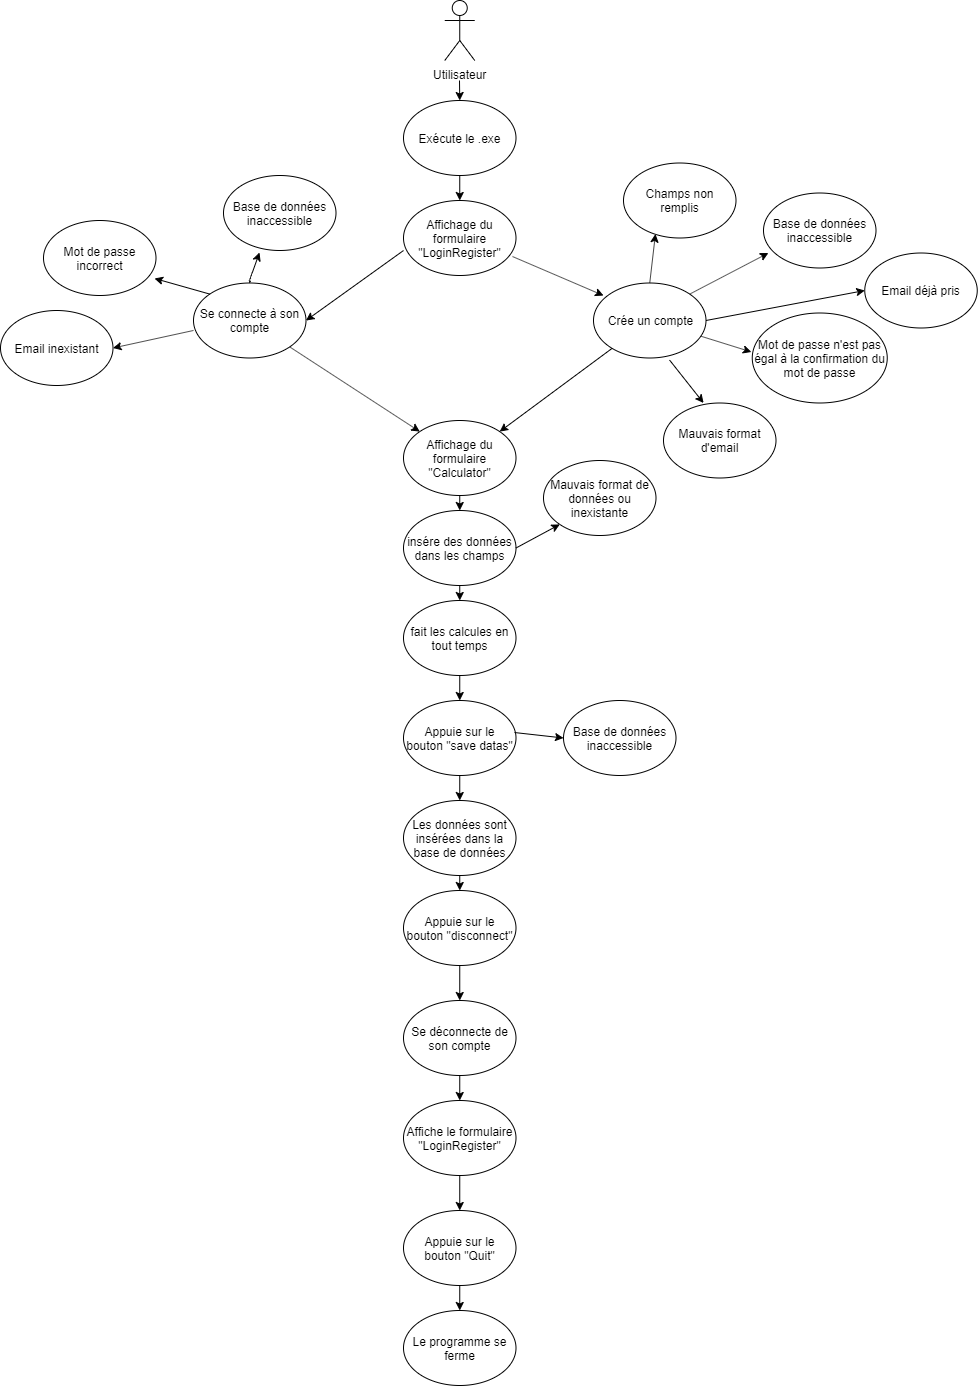

The diagram above was exported from draw.io. Its source (the exported page's mxGraphModel, read from the mxfile embedded in the PNG):
<mxGraphModel dx="2249" dy="822" grid="1" gridSize="10" guides="1" tooltips="1" connect="1" arrows="1" fold="1" page="1" pageScale="1" pageWidth="827" pageHeight="1169" math="0" shadow="0">
  <root>
    <mxCell id="0" />
    <mxCell id="1" parent="0" />
    <mxCell id="68cpkRsXHSjRpoRjtQXD-1" value="Utilisateur" style="shape=umlActor;verticalLabelPosition=bottom;labelBackgroundColor=#ffffff;verticalAlign=top;html=1;outlineConnect=0;" vertex="1" parent="1">
      <mxGeometry x="331.25" y="10" width="30" height="60" as="geometry" />
    </mxCell>
    <mxCell id="68cpkRsXHSjRpoRjtQXD-5" value="Affichage du formulaire &quot;LoginRegister&quot;" style="ellipse;whiteSpace=wrap;html=1;" vertex="1" parent="1">
      <mxGeometry x="290" y="210" width="112.5" height="75" as="geometry" />
    </mxCell>
    <mxCell id="68cpkRsXHSjRpoRjtQXD-7" value="Exécute le .exe" style="ellipse;whiteSpace=wrap;html=1;" vertex="1" parent="1">
      <mxGeometry x="290" y="110" width="112.5" height="75" as="geometry" />
    </mxCell>
    <mxCell id="68cpkRsXHSjRpoRjtQXD-9" value="Crée un compte" style="ellipse;whiteSpace=wrap;html=1;" vertex="1" parent="1">
      <mxGeometry x="480" y="292.5" width="112.5" height="75" as="geometry" />
    </mxCell>
    <mxCell id="68cpkRsXHSjRpoRjtQXD-10" value="Email déjà pris&lt;span style=&quot;color: rgba(0 , 0 , 0 , 0) ; font-family: monospace ; font-size: 0px ; white-space: nowrap&quot;&gt;%3CmxGraphModel%3E%3Croot%3E%3CmxCell%20id%3D%220%22%2F%3E%3CmxCell%20id%3D%221%22%20parent%3D%220%22%2F%3E%3CmxCell%20id%3D%222%22%20value%3D%22cr%C3%A9e%20un%20compte%22%20style%3D%22ellipse%3BwhiteSpace%3Dwrap%3Bhtml%3D1%3B%22%20vertex%3D%221%22%20parent%3D%221%22%3E%3CmxGeometry%20x%3D%22550%22%20y%3D%22202.5%22%20width%3D%22112.5%22%20height%3D%2275%22%20as%3D%22geometry%22%2F%3E%3C%2FmxCell%3E%3C%2Froot%3E%3C%2FmxGraphModel%3E&lt;/span&gt;" style="ellipse;whiteSpace=wrap;html=1;" vertex="1" parent="1">
      <mxGeometry x="751.25" y="262.5" width="112.5" height="75" as="geometry" />
    </mxCell>
    <mxCell id="68cpkRsXHSjRpoRjtQXD-11" value="Mot de passe n'est pas égal à la confirmation du mot de passe" style="ellipse;whiteSpace=wrap;html=1;" vertex="1" parent="1">
      <mxGeometry x="638.75" y="322.5" width="135" height="90" as="geometry" />
    </mxCell>
    <mxCell id="68cpkRsXHSjRpoRjtQXD-12" value="Se connecte à son compte" style="ellipse;whiteSpace=wrap;html=1;" vertex="1" parent="1">
      <mxGeometry x="80" y="292.5" width="112.5" height="75" as="geometry" />
    </mxCell>
    <mxCell id="68cpkRsXHSjRpoRjtQXD-13" value="Email inexistant" style="ellipse;whiteSpace=wrap;html=1;" vertex="1" parent="1">
      <mxGeometry x="-113" y="320" width="112.5" height="75" as="geometry" />
    </mxCell>
    <mxCell id="68cpkRsXHSjRpoRjtQXD-14" value="Mot de passe incorrect" style="ellipse;whiteSpace=wrap;html=1;" vertex="1" parent="1">
      <mxGeometry x="-70" y="230" width="112.5" height="75" as="geometry" />
    </mxCell>
    <mxCell id="68cpkRsXHSjRpoRjtQXD-15" value="Base de données inaccessible" style="ellipse;whiteSpace=wrap;html=1;" vertex="1" parent="1">
      <mxGeometry x="110" y="185" width="112.5" height="75" as="geometry" />
    </mxCell>
    <mxCell id="68cpkRsXHSjRpoRjtQXD-16" value="Base de données inaccessible" style="ellipse;whiteSpace=wrap;html=1;" vertex="1" parent="1">
      <mxGeometry x="450" y="710" width="112.5" height="75" as="geometry" />
    </mxCell>
    <mxCell id="68cpkRsXHSjRpoRjtQXD-17" value="Affichage du formulaire &quot;Calculator&quot;" style="ellipse;whiteSpace=wrap;html=1;" vertex="1" parent="1">
      <mxGeometry x="290" y="430" width="112.5" height="75" as="geometry" />
    </mxCell>
    <mxCell id="68cpkRsXHSjRpoRjtQXD-18" value="insére des données dans les champs" style="ellipse;whiteSpace=wrap;html=1;" vertex="1" parent="1">
      <mxGeometry x="290" y="520" width="112.5" height="75" as="geometry" />
    </mxCell>
    <mxCell id="68cpkRsXHSjRpoRjtQXD-19" value="Appuie sur le bouton &quot;save datas&quot;" style="ellipse;whiteSpace=wrap;html=1;" vertex="1" parent="1">
      <mxGeometry x="290" y="710" width="112.5" height="75" as="geometry" />
    </mxCell>
    <mxCell id="68cpkRsXHSjRpoRjtQXD-20" value="Mauvais format de données ou inexistante" style="ellipse;whiteSpace=wrap;html=1;" vertex="1" parent="1">
      <mxGeometry x="430" y="470" width="112.5" height="75" as="geometry" />
    </mxCell>
    <mxCell id="68cpkRsXHSjRpoRjtQXD-21" value="fait les calcules en tout temps" style="ellipse;whiteSpace=wrap;html=1;" vertex="1" parent="1">
      <mxGeometry x="290" y="610" width="112.5" height="75" as="geometry" />
    </mxCell>
    <mxCell id="68cpkRsXHSjRpoRjtQXD-22" value="Base de données inaccessible" style="ellipse;whiteSpace=wrap;html=1;" vertex="1" parent="1">
      <mxGeometry x="650" y="202.5" width="112.5" height="75" as="geometry" />
    </mxCell>
    <mxCell id="68cpkRsXHSjRpoRjtQXD-23" value="" style="endArrow=classic;html=1;exitX=1;exitY=0;exitDx=0;exitDy=0;entryX=0.044;entryY=0.8;entryDx=0;entryDy=0;entryPerimeter=0;" edge="1" parent="1" source="68cpkRsXHSjRpoRjtQXD-9" target="68cpkRsXHSjRpoRjtQXD-22">
      <mxGeometry width="50" height="50" relative="1" as="geometry">
        <mxPoint x="610" y="322.5" as="sourcePoint" />
        <mxPoint x="660" y="272.5" as="targetPoint" />
      </mxGeometry>
    </mxCell>
    <mxCell id="68cpkRsXHSjRpoRjtQXD-24" value="" style="endArrow=classic;html=1;exitX=1;exitY=0.5;exitDx=0;exitDy=0;entryX=0;entryY=0.5;entryDx=0;entryDy=0;" edge="1" parent="1" source="68cpkRsXHSjRpoRjtQXD-9" target="68cpkRsXHSjRpoRjtQXD-10">
      <mxGeometry width="50" height="50" relative="1" as="geometry">
        <mxPoint x="620" y="342.5" as="sourcePoint" />
        <mxPoint x="670" y="292.5" as="targetPoint" />
      </mxGeometry>
    </mxCell>
    <mxCell id="68cpkRsXHSjRpoRjtQXD-25" value="" style="endArrow=classic;html=1;entryX=-0.006;entryY=0.433;entryDx=0;entryDy=0;entryPerimeter=0;" edge="1" parent="1" source="68cpkRsXHSjRpoRjtQXD-9" target="68cpkRsXHSjRpoRjtQXD-11">
      <mxGeometry width="50" height="50" relative="1" as="geometry">
        <mxPoint x="570" y="442.5" as="sourcePoint" />
        <mxPoint x="620" y="392.5" as="targetPoint" />
      </mxGeometry>
    </mxCell>
    <mxCell id="68cpkRsXHSjRpoRjtQXD-29" value="" style="endArrow=classic;html=1;entryX=0.5;entryY=0;entryDx=0;entryDy=0;" edge="1" parent="1" target="68cpkRsXHSjRpoRjtQXD-7">
      <mxGeometry width="50" height="50" relative="1" as="geometry">
        <mxPoint x="346" y="90" as="sourcePoint" />
        <mxPoint x="190" y="230" as="targetPoint" />
      </mxGeometry>
    </mxCell>
    <mxCell id="68cpkRsXHSjRpoRjtQXD-30" value="" style="endArrow=classic;html=1;entryX=0.5;entryY=0;entryDx=0;entryDy=0;" edge="1" parent="1" source="68cpkRsXHSjRpoRjtQXD-7" target="68cpkRsXHSjRpoRjtQXD-5">
      <mxGeometry width="50" height="50" relative="1" as="geometry">
        <mxPoint x="310" y="290" as="sourcePoint" />
        <mxPoint x="360" y="240" as="targetPoint" />
      </mxGeometry>
    </mxCell>
    <mxCell id="68cpkRsXHSjRpoRjtQXD-34" value="" style="endArrow=classic;html=1;exitX=0.5;exitY=1;exitDx=0;exitDy=0;entryX=0.5;entryY=0;entryDx=0;entryDy=0;" edge="1" parent="1" source="68cpkRsXHSjRpoRjtQXD-17" target="68cpkRsXHSjRpoRjtQXD-18">
      <mxGeometry width="50" height="50" relative="1" as="geometry">
        <mxPoint x="240" y="570" as="sourcePoint" />
        <mxPoint x="290" y="520" as="targetPoint" />
      </mxGeometry>
    </mxCell>
    <mxCell id="68cpkRsXHSjRpoRjtQXD-36" value="" style="endArrow=classic;html=1;exitX=1;exitY=0.5;exitDx=0;exitDy=0;entryX=0;entryY=1;entryDx=0;entryDy=0;" edge="1" parent="1" source="68cpkRsXHSjRpoRjtQXD-18" target="68cpkRsXHSjRpoRjtQXD-20">
      <mxGeometry width="50" height="50" relative="1" as="geometry">
        <mxPoint x="430" y="580" as="sourcePoint" />
        <mxPoint x="480" y="530" as="targetPoint" />
      </mxGeometry>
    </mxCell>
    <mxCell id="68cpkRsXHSjRpoRjtQXD-38" value="" style="endArrow=classic;html=1;exitX=0.5;exitY=1;exitDx=0;exitDy=0;entryX=0.5;entryY=0;entryDx=0;entryDy=0;" edge="1" parent="1" source="68cpkRsXHSjRpoRjtQXD-18" target="68cpkRsXHSjRpoRjtQXD-21">
      <mxGeometry width="50" height="50" relative="1" as="geometry">
        <mxPoint x="250" y="730" as="sourcePoint" />
        <mxPoint x="300" y="680" as="targetPoint" />
      </mxGeometry>
    </mxCell>
    <mxCell id="68cpkRsXHSjRpoRjtQXD-39" value="" style="endArrow=classic;html=1;exitX=0.5;exitY=1;exitDx=0;exitDy=0;entryX=0.5;entryY=0;entryDx=0;entryDy=0;" edge="1" parent="1" source="68cpkRsXHSjRpoRjtQXD-21" target="68cpkRsXHSjRpoRjtQXD-19">
      <mxGeometry width="50" height="50" relative="1" as="geometry">
        <mxPoint x="250" y="780" as="sourcePoint" />
        <mxPoint x="300" y="730" as="targetPoint" />
      </mxGeometry>
    </mxCell>
    <mxCell id="68cpkRsXHSjRpoRjtQXD-40" value="Appuie sur le bouton &quot;disconnect&quot;" style="ellipse;whiteSpace=wrap;html=1;" vertex="1" parent="1">
      <mxGeometry x="290" y="900" width="112.5" height="75" as="geometry" />
    </mxCell>
    <mxCell id="68cpkRsXHSjRpoRjtQXD-41" value="Se déconnecte de son compte" style="ellipse;whiteSpace=wrap;html=1;" vertex="1" parent="1">
      <mxGeometry x="290" y="1010" width="112.5" height="75" as="geometry" />
    </mxCell>
    <mxCell id="68cpkRsXHSjRpoRjtQXD-42" value="Affiche le formulaire &quot;LoginRegister&quot;" style="ellipse;whiteSpace=wrap;html=1;" vertex="1" parent="1">
      <mxGeometry x="290" y="1110" width="112.5" height="75" as="geometry" />
    </mxCell>
    <mxCell id="68cpkRsXHSjRpoRjtQXD-43" value="" style="endArrow=classic;html=1;exitX=0.5;exitY=1;exitDx=0;exitDy=0;entryX=0.5;entryY=0;entryDx=0;entryDy=0;" edge="1" parent="1" target="68cpkRsXHSjRpoRjtQXD-40">
      <mxGeometry width="50" height="50" relative="1" as="geometry">
        <mxPoint x="346.25" y="885" as="sourcePoint" />
        <mxPoint x="280" y="910" as="targetPoint" />
      </mxGeometry>
    </mxCell>
    <mxCell id="68cpkRsXHSjRpoRjtQXD-44" value="" style="endArrow=classic;html=1;exitX=0.5;exitY=1;exitDx=0;exitDy=0;entryX=0.5;entryY=0;entryDx=0;entryDy=0;" edge="1" parent="1" source="68cpkRsXHSjRpoRjtQXD-40" target="68cpkRsXHSjRpoRjtQXD-41">
      <mxGeometry width="50" height="50" relative="1" as="geometry">
        <mxPoint x="170" y="1050" as="sourcePoint" />
        <mxPoint x="220" y="1000" as="targetPoint" />
      </mxGeometry>
    </mxCell>
    <mxCell id="68cpkRsXHSjRpoRjtQXD-45" value="" style="endArrow=classic;html=1;exitX=0.5;exitY=1;exitDx=0;exitDy=0;entryX=0.5;entryY=0;entryDx=0;entryDy=0;" edge="1" parent="1" source="68cpkRsXHSjRpoRjtQXD-41" target="68cpkRsXHSjRpoRjtQXD-42">
      <mxGeometry width="50" height="50" relative="1" as="geometry">
        <mxPoint x="190" y="1180" as="sourcePoint" />
        <mxPoint x="240" y="1130" as="targetPoint" />
      </mxGeometry>
    </mxCell>
    <mxCell id="68cpkRsXHSjRpoRjtQXD-46" value="Appuie sur le bouton &quot;Quit&quot;" style="ellipse;whiteSpace=wrap;html=1;" vertex="1" parent="1">
      <mxGeometry x="290" y="1220" width="112.5" height="75" as="geometry" />
    </mxCell>
    <mxCell id="68cpkRsXHSjRpoRjtQXD-47" value="Le programme se ferme" style="ellipse;whiteSpace=wrap;html=1;" vertex="1" parent="1">
      <mxGeometry x="290" y="1320" width="112.5" height="75" as="geometry" />
    </mxCell>
    <mxCell id="68cpkRsXHSjRpoRjtQXD-48" value="" style="endArrow=classic;html=1;exitX=0.5;exitY=1;exitDx=0;exitDy=0;entryX=0.5;entryY=0;entryDx=0;entryDy=0;" edge="1" parent="1" source="68cpkRsXHSjRpoRjtQXD-42" target="68cpkRsXHSjRpoRjtQXD-46">
      <mxGeometry width="50" height="50" relative="1" as="geometry">
        <mxPoint x="120" y="1300" as="sourcePoint" />
        <mxPoint x="170" y="1250" as="targetPoint" />
      </mxGeometry>
    </mxCell>
    <mxCell id="68cpkRsXHSjRpoRjtQXD-49" value="" style="endArrow=classic;html=1;exitX=0.5;exitY=1;exitDx=0;exitDy=0;entryX=0.5;entryY=0;entryDx=0;entryDy=0;" edge="1" parent="1" source="68cpkRsXHSjRpoRjtQXD-46" target="68cpkRsXHSjRpoRjtQXD-47">
      <mxGeometry width="50" height="50" relative="1" as="geometry">
        <mxPoint x="240" y="1370" as="sourcePoint" />
        <mxPoint x="290" y="1320" as="targetPoint" />
      </mxGeometry>
    </mxCell>
    <mxCell id="68cpkRsXHSjRpoRjtQXD-50" value="Champs non remplis" style="ellipse;whiteSpace=wrap;html=1;" vertex="1" parent="1">
      <mxGeometry x="510" y="172.5" width="112.5" height="75" as="geometry" />
    </mxCell>
    <mxCell id="68cpkRsXHSjRpoRjtQXD-51" value="Mauvais format d'email" style="ellipse;whiteSpace=wrap;html=1;" vertex="1" parent="1">
      <mxGeometry x="550" y="412.5" width="112.5" height="75" as="geometry" />
    </mxCell>
    <mxCell id="68cpkRsXHSjRpoRjtQXD-54" value="Les données sont insérées dans la base de données" style="ellipse;whiteSpace=wrap;html=1;" vertex="1" parent="1">
      <mxGeometry x="290" y="810" width="112.5" height="75" as="geometry" />
    </mxCell>
    <mxCell id="68cpkRsXHSjRpoRjtQXD-55" value="" style="endArrow=classic;html=1;exitX=0.5;exitY=1;exitDx=0;exitDy=0;" edge="1" parent="1" source="68cpkRsXHSjRpoRjtQXD-19" target="68cpkRsXHSjRpoRjtQXD-54">
      <mxGeometry width="50" height="50" relative="1" as="geometry">
        <mxPoint x="280" y="830" as="sourcePoint" />
        <mxPoint x="330" y="780" as="targetPoint" />
      </mxGeometry>
    </mxCell>
    <mxCell id="68cpkRsXHSjRpoRjtQXD-56" value="" style="endArrow=classic;html=1;exitX=0.987;exitY=0.427;exitDx=0;exitDy=0;exitPerimeter=0;entryX=0;entryY=0.5;entryDx=0;entryDy=0;" edge="1" parent="1" source="68cpkRsXHSjRpoRjtQXD-19" target="68cpkRsXHSjRpoRjtQXD-16">
      <mxGeometry width="50" height="50" relative="1" as="geometry">
        <mxPoint x="440" y="790" as="sourcePoint" />
        <mxPoint x="530" y="820" as="targetPoint" />
      </mxGeometry>
    </mxCell>
    <mxCell id="68cpkRsXHSjRpoRjtQXD-58" value="" style="endArrow=classic;html=1;exitX=0.676;exitY=1.027;exitDx=0;exitDy=0;exitPerimeter=0;entryX=0.356;entryY=0;entryDx=0;entryDy=0;entryPerimeter=0;" edge="1" parent="1" source="68cpkRsXHSjRpoRjtQXD-9" target="68cpkRsXHSjRpoRjtQXD-51">
      <mxGeometry width="50" height="50" relative="1" as="geometry">
        <mxPoint x="500" y="442.5" as="sourcePoint" />
        <mxPoint x="550" y="392.5" as="targetPoint" />
      </mxGeometry>
    </mxCell>
    <mxCell id="68cpkRsXHSjRpoRjtQXD-59" value="" style="endArrow=classic;html=1;entryX=0.284;entryY=0.947;entryDx=0;entryDy=0;entryPerimeter=0;exitX=0.5;exitY=0;exitDx=0;exitDy=0;" edge="1" parent="1" source="68cpkRsXHSjRpoRjtQXD-9" target="68cpkRsXHSjRpoRjtQXD-50">
      <mxGeometry width="50" height="50" relative="1" as="geometry">
        <mxPoint x="380" y="402.5" as="sourcePoint" />
        <mxPoint x="430" y="352.5" as="targetPoint" />
      </mxGeometry>
    </mxCell>
    <mxCell id="68cpkRsXHSjRpoRjtQXD-60" value="" style="endArrow=classic;html=1;entryX=0.32;entryY=1.027;entryDx=0;entryDy=0;entryPerimeter=0;exitX=0.5;exitY=0;exitDx=0;exitDy=0;" edge="1" parent="1" source="68cpkRsXHSjRpoRjtQXD-12" target="68cpkRsXHSjRpoRjtQXD-15">
      <mxGeometry width="50" height="50" relative="1" as="geometry">
        <mxPoint x="170" y="440" as="sourcePoint" />
        <mxPoint x="220" y="390" as="targetPoint" />
        <Array as="points">
          <mxPoint x="136" y="290" />
        </Array>
      </mxGeometry>
    </mxCell>
    <mxCell id="68cpkRsXHSjRpoRjtQXD-63" value="" style="endArrow=classic;html=1;entryX=0.987;entryY=0.773;entryDx=0;entryDy=0;entryPerimeter=0;exitX=0;exitY=0;exitDx=0;exitDy=0;" edge="1" parent="1" source="68cpkRsXHSjRpoRjtQXD-12" target="68cpkRsXHSjRpoRjtQXD-14">
      <mxGeometry width="50" height="50" relative="1" as="geometry">
        <mxPoint x="70" y="340" as="sourcePoint" />
        <mxPoint x="70" y="320" as="targetPoint" />
      </mxGeometry>
    </mxCell>
    <mxCell id="68cpkRsXHSjRpoRjtQXD-64" value="" style="endArrow=classic;html=1;entryX=1;entryY=0.5;entryDx=0;entryDy=0;exitX=0;exitY=0.633;exitDx=0;exitDy=0;exitPerimeter=0;" edge="1" parent="1" source="68cpkRsXHSjRpoRjtQXD-12" target="68cpkRsXHSjRpoRjtQXD-13">
      <mxGeometry width="50" height="50" relative="1" as="geometry">
        <mxPoint x="80" y="450" as="sourcePoint" />
        <mxPoint x="130" y="400" as="targetPoint" />
      </mxGeometry>
    </mxCell>
    <mxCell id="68cpkRsXHSjRpoRjtQXD-65" value="" style="endArrow=classic;html=1;entryX=1;entryY=0.5;entryDx=0;entryDy=0;exitX=0;exitY=0.667;exitDx=0;exitDy=0;exitPerimeter=0;" edge="1" parent="1" source="68cpkRsXHSjRpoRjtQXD-5" target="68cpkRsXHSjRpoRjtQXD-12">
      <mxGeometry width="50" height="50" relative="1" as="geometry">
        <mxPoint x="220" y="340" as="sourcePoint" />
        <mxPoint x="270" y="290" as="targetPoint" />
      </mxGeometry>
    </mxCell>
    <mxCell id="68cpkRsXHSjRpoRjtQXD-66" value="" style="endArrow=classic;html=1;exitX=0.969;exitY=0.747;exitDx=0;exitDy=0;exitPerimeter=0;entryX=0.089;entryY=0.167;entryDx=0;entryDy=0;entryPerimeter=0;" edge="1" parent="1" source="68cpkRsXHSjRpoRjtQXD-5" target="68cpkRsXHSjRpoRjtQXD-9">
      <mxGeometry width="50" height="50" relative="1" as="geometry">
        <mxPoint x="390" y="370" as="sourcePoint" />
        <mxPoint x="440" y="320" as="targetPoint" />
      </mxGeometry>
    </mxCell>
    <mxCell id="68cpkRsXHSjRpoRjtQXD-67" value="" style="endArrow=classic;html=1;exitX=1;exitY=1;exitDx=0;exitDy=0;entryX=0;entryY=0;entryDx=0;entryDy=0;" edge="1" parent="1" source="68cpkRsXHSjRpoRjtQXD-12" target="68cpkRsXHSjRpoRjtQXD-17">
      <mxGeometry width="50" height="50" relative="1" as="geometry">
        <mxPoint x="220" y="440" as="sourcePoint" />
        <mxPoint x="270" y="390" as="targetPoint" />
      </mxGeometry>
    </mxCell>
    <mxCell id="68cpkRsXHSjRpoRjtQXD-68" value="" style="endArrow=classic;html=1;entryX=1;entryY=0;entryDx=0;entryDy=0;" edge="1" parent="1" source="68cpkRsXHSjRpoRjtQXD-9" target="68cpkRsXHSjRpoRjtQXD-17">
      <mxGeometry width="50" height="50" relative="1" as="geometry">
        <mxPoint x="390" y="410" as="sourcePoint" />
        <mxPoint x="440" y="360" as="targetPoint" />
      </mxGeometry>
    </mxCell>
  </root>
</mxGraphModel>